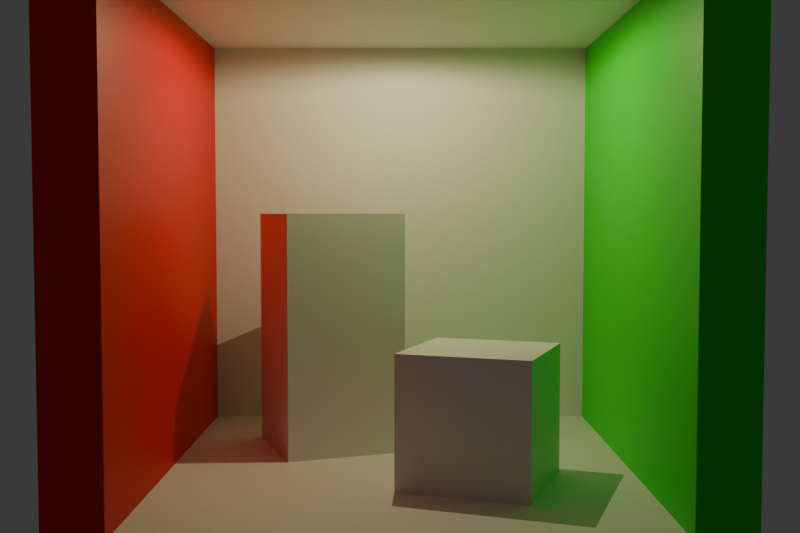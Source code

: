 # Source: cornellbox.blend  (saved by Blender 4.3.32; exported with 4.5.12 LTS)
import bpy
from mathutils import Matrix  # noqa: F401  (used for matrix-valued properties, if any)

bpy.ops.wm.read_factory_settings(use_empty=True)
scene = bpy.context.scene
scene.name = 'Scene'

# ---- collections
col_collection = bpy.data.collections.new('Collection'); scene.collection.children.link(col_collection)

# ---- materials (node trees are filled in below, after node groups)
mat_material = bpy.data.materials.new('Material')
mat_material.alpha_threshold = 0.0
mat_material.roughness = 0.5
mat_material.line_color = (0.0, 0.0, 0.0, 1.0)
mat_material_001 = bpy.data.materials.new('Material.001')
mat_material_001.alpha_threshold = 0.0
mat_material_001.roughness = 0.5
mat_material_001.line_color = (0.0, 0.0, 0.0, 1.0)
mat_material_002 = bpy.data.materials.new('Material.002')
mat_material_002.alpha_threshold = 0.0
mat_material_002.roughness = 0.5
mat_material_002.line_color = (0.0, 0.0, 0.0, 1.0)
mat_green = bpy.data.materials.new('Green')
mat_green.alpha_threshold = 0.0
mat_green.roughness = 0.5
mat_green.line_color = (0.0, 0.0, 0.0, 1.0)
mat_red = bpy.data.materials.new('Red')
mat_red.alpha_threshold = 0.0
mat_red.roughness = 0.5
mat_red.line_color = (0.0, 0.0, 0.0, 1.0)
mat_material_003 = bpy.data.materials.new('Material.003')
mat_material_003.alpha_threshold = 0.0
mat_material_003.roughness = 0.5
mat_material_003.line_color = (0.0, 0.0, 0.0, 1.0)
mat_material_004 = bpy.data.materials.new('Material.004')
mat_material_004.alpha_threshold = 0.0
mat_material_004.roughness = 0.5
mat_material_004.line_color = (0.0, 0.0, 0.0, 1.0)

# ---- material node trees
mat_material.use_nodes = True; mat_material.node_tree.nodes.clear()
_N = mat_material.node_tree.nodes; _L = mat_material.node_tree.links
n0 = _N.new('ShaderNodeOutputMaterial'); n0.name = 'Material Output'; n0.location = (300, 300)
n1 = _N.new('ShaderNodeBsdfPrincipled'); n1.name = 'Principled BSDF'; n1.location = (10, 300)
n1.inputs[3].default_value = 1.45
_L.new(n1.outputs[0], n0.inputs[0])
n0.is_active_output = True
mat_material_001.use_nodes = True; mat_material_001.node_tree.nodes.clear()
_N = mat_material_001.node_tree.nodes; _L = mat_material_001.node_tree.links
n0 = _N.new('ShaderNodeOutputMaterial'); n0.name = 'Material Output'; n0.location = (300, 300)
n1 = _N.new('ShaderNodeBsdfPrincipled'); n1.name = 'Principled BSDF'; n1.location = (10, 300)
n1.inputs[3].default_value = 1.45
_L.new(n1.outputs[0], n0.inputs[0])
n0.is_active_output = True
mat_material_002.use_nodes = True; mat_material_002.node_tree.nodes.clear()
_N = mat_material_002.node_tree.nodes; _L = mat_material_002.node_tree.links
n0 = _N.new('ShaderNodeOutputMaterial'); n0.name = 'Material Output'; n0.location = (300, 300)
n1 = _N.new('ShaderNodeBsdfPrincipled'); n1.name = 'Principled BSDF'; n1.location = (10, 300)
n1.inputs[3].default_value = 1.45
_L.new(n1.outputs[0], n0.inputs[0])
n0.is_active_output = True
mat_green.use_nodes = True; mat_green.node_tree.nodes.clear()
_N = mat_green.node_tree.nodes; _L = mat_green.node_tree.links
n0 = _N.new('ShaderNodeOutputMaterial'); n0.name = 'Material Output'; n0.location = (300, 300)
n1 = _N.new('ShaderNodeBsdfPrincipled'); n1.name = 'Principled BSDF'; n1.location = (10, 300)
n1.inputs[0].default_value = (0.0, 0.8, 0.0, 1.0)
n1.inputs[3].default_value = 1.45
_L.new(n1.outputs[0], n0.inputs[0])
n0.is_active_output = True
mat_red.use_nodes = True; mat_red.node_tree.nodes.clear()
_N = mat_red.node_tree.nodes; _L = mat_red.node_tree.links
n0 = _N.new('ShaderNodeOutputMaterial'); n0.name = 'Material Output'; n0.location = (300, 300)
n1 = _N.new('ShaderNodeBsdfPrincipled'); n1.name = 'Principled BSDF'; n1.location = (10, 300)
n1.inputs[0].default_value = (0.8, 0.0, 0.0, 1.0)
n1.inputs[3].default_value = 1.45
_L.new(n1.outputs[0], n0.inputs[0])
n0.is_active_output = True
mat_material_003.use_nodes = True; mat_material_003.node_tree.nodes.clear()
_N = mat_material_003.node_tree.nodes; _L = mat_material_003.node_tree.links
n0 = _N.new('ShaderNodeOutputMaterial'); n0.name = 'Material Output'; n0.location = (300, 300)
n1 = _N.new('ShaderNodeBsdfPrincipled'); n1.name = 'Principled BSDF'; n1.location = (10, 300)
n1.inputs[3].default_value = 1.45
_L.new(n1.outputs[0], n0.inputs[0])
n0.is_active_output = True
mat_material_004.use_nodes = True; mat_material_004.node_tree.nodes.clear()
_N = mat_material_004.node_tree.nodes; _L = mat_material_004.node_tree.links
n0 = _N.new('ShaderNodeOutputMaterial'); n0.name = 'Material Output'; n0.location = (300, 300)
n1 = _N.new('ShaderNodeBsdfPrincipled'); n1.name = 'Principled BSDF'; n1.location = (10, 300)
n1.inputs[3].default_value = 1.45
_L.new(n1.outputs[0], n0.inputs[0])
n0.is_active_output = True

# ---- world
world_world = bpy.data.worlds.new('World'); scene.world = world_world
world_world.use_nodes = True; world_world.node_tree.nodes.clear()
_N = world_world.node_tree.nodes; _L = world_world.node_tree.links
n0 = _N.new('ShaderNodeOutputWorld'); n0.name = 'World Output'; n0.location = (300, 300)
n1 = _N.new('ShaderNodeBackground'); n1.name = 'Background'; n1.location = (10, 300)
n1.inputs[0].default_value = (0.05088, 0.05088, 0.05088, 1.0)
_L.new(n1.outputs[0], n0.inputs[0])
n0.is_active_output = True
world_world.color = (0.05088, 0.05088, 0.05088)
world_world.sun_shadow_jitter_overblur = 0.0

# ---- cameras
cam_camera = bpy.data.cameras.new('Camera')
cam_camera.clip_end = 100.0
cam_camera.lens = 45.0
cam_camera.ortho_scale = 7.314

# ---- lights
light_spot = bpy.data.lights.new('Spot', 'SPOT')
light_spot.color = (1.0, 0.8896, 0.4932)
light_spot.cutoff_distance = 0.0
light_spot.energy = 30.0
light_spot.spot_blend = 0.2113
light_spot.spot_size = 3.124
light_spot.use_soft_falloff = False

# ---- meshes
me_cube = bpy.data.meshes.new('Cube')
me_cube.from_pydata([(1.0, -0.1, 10.0), (1.0, 0.1, 10.0), (1.0, -0.1, -10.0), (1.0, 0.1, -10.0), (-1.0, -0.1, 10.0), (-1.0, 0.1, 10.0), (-1.0, -0.1, -10.0), (-1.0, 0.1, -10.0)], [], [(0, 4, 6, 2), (3, 2, 6, 7), (7, 6, 4, 5), (5, 1, 3, 7), (1, 0, 2, 3), (5, 4, 0, 1)])
_uv = me_cube.uv_layers.new(name='UVMap')
_uv.uv.foreach_set('vector', [0.625, 0.5, 0.875, 0.5, 0.875, 0.75, 0.625, 0.75, 0.375, 0.75, 0.625, 0.75, 0.625, 1.0, 0.375, 1.0, 0.375, 0.0, 0.625, 0.0, 0.625, 0.25, 0.375, 0.25, 0.125, 0.5, 0.375, 0.5, 0.375, 0.75, 0.125, 0.75, 0.375, 0.5, 0.625, 0.5, 0.625, 0.75, 0.375, 0.75, 0.375, 0.25, 0.625, 0.25, 0.625, 0.5, 0.375, 0.5])
me_cube.materials.append(mat_material)
me_cube.use_mirror_vertex_groups = False
me_cube.update()
me_cube_003 = bpy.data.meshes.new('Cube.003')
me_cube_003.from_pydata([(1.0, -10.0, 0.1), (1.0, 10.0, 0.1), (1.0, -10.0, -0.1), (1.0, 10.0, -0.1), (-1.0, -10.0, 0.1), (-1.0, 10.0, 0.1), (-1.0, -10.0, -0.1), (-1.0, 10.0, -0.1)], [], [(0, 4, 6, 2), (3, 2, 6, 7), (7, 6, 4, 5), (5, 1, 3, 7), (1, 0, 2, 3), (5, 4, 0, 1)])
_uv = me_cube_003.uv_layers.new(name='UVMap')
_uv.uv.foreach_set('vector', [0.625, 0.5, 0.875, 0.5, 0.875, 0.75, 0.625, 0.75, 0.375, 0.75, 0.625, 0.75, 0.625, 1.0, 0.375, 1.0, 0.375, 0.0, 0.625, 0.0, 0.625, 0.25, 0.375, 0.25, 0.125, 0.5, 0.375, 0.5, 0.375, 0.75, 0.125, 0.75, 0.375, 0.5, 0.625, 0.5, 0.625, 0.75, 0.375, 0.75, 0.375, 0.25, 0.625, 0.25, 0.625, 0.5, 0.375, 0.5])
me_cube_003.materials.append(mat_material_001)
me_cube_003.use_mirror_vertex_groups = False
me_cube_003.update()
me_cube_004 = bpy.data.meshes.new('Cube.004')
me_cube_004.from_pydata([(1.0, -10.0, 0.1), (1.0, 10.0, 0.1), (1.0, -10.0, -0.1), (1.0, 10.0, -0.1), (-1.0, -10.0, 0.1), (-1.0, 10.0, 0.1), (-1.0, -10.0, -0.1), (-1.0, 10.0, -0.1)], [], [(0, 4, 6, 2), (3, 2, 6, 7), (7, 6, 4, 5), (5, 1, 3, 7), (1, 0, 2, 3), (5, 4, 0, 1)])
_uv = me_cube_004.uv_layers.new(name='UVMap')
_uv.uv.foreach_set('vector', [0.625, 0.5, 0.875, 0.5, 0.875, 0.75, 0.625, 0.75, 0.375, 0.75, 0.625, 0.75, 0.625, 1.0, 0.375, 1.0, 0.375, 0.0, 0.625, 0.0, 0.625, 0.25, 0.375, 0.25, 0.125, 0.5, 0.375, 0.5, 0.375, 0.75, 0.125, 0.75, 0.375, 0.5, 0.625, 0.5, 0.625, 0.75, 0.375, 0.75, 0.375, 0.25, 0.625, 0.25, 0.625, 0.5, 0.375, 0.5])
me_cube_004.materials.append(mat_material_002)
me_cube_004.use_mirror_vertex_groups = False
me_cube_004.update()
me_cube_005 = bpy.data.meshes.new('Cube.005')
me_cube_005.from_pydata([(1.0, -1.111, 0.9), (1.0, 1.111, 0.9), (1.0, -1.111, -0.9), (1.0, 1.111, -0.9), (-1.0, -1.111, 0.9), (-1.0, 1.111, 0.9), (-1.0, -1.111, -0.9), (-1.0, 1.111, -0.9)], [], [(0, 4, 6, 2), (3, 2, 6, 7), (7, 6, 4, 5), (5, 1, 3, 7), (1, 0, 2, 3), (5, 4, 0, 1)])
_uv = me_cube_005.uv_layers.new(name='UVMap')
_uv.uv.foreach_set('vector', [0.625, 0.5, 0.875, 0.5, 0.875, 0.75, 0.625, 0.75, 0.375, 0.75, 0.625, 0.75, 0.625, 1.0, 0.375, 1.0, 0.375, 0.0, 0.625, 0.0, 0.625, 0.25, 0.375, 0.25, 0.125, 0.5, 0.375, 0.5, 0.375, 0.75, 0.125, 0.75, 0.375, 0.5, 0.625, 0.5, 0.625, 0.75, 0.375, 0.75, 0.375, 0.25, 0.625, 0.25, 0.625, 0.5, 0.375, 0.5])
me_cube_005.materials.append(mat_green)
me_cube_005.use_mirror_vertex_groups = False
me_cube_005.update()
me_cube_006 = bpy.data.meshes.new('Cube.006')
me_cube_006.from_pydata([(1.0, -1.111, 0.9), (1.0, 1.111, 0.9), (1.0, -1.111, -0.9), (1.0, 1.111, -0.9), (-1.0, -1.111, 0.9), (-1.0, 1.111, 0.9), (-1.0, -1.111, -0.9), (-1.0, 1.111, -0.9)], [], [(0, 4, 6, 2), (3, 2, 6, 7), (7, 6, 4, 5), (5, 1, 3, 7), (1, 0, 2, 3), (5, 4, 0, 1)])
_uv = me_cube_006.uv_layers.new(name='UVMap')
_uv.uv.foreach_set('vector', [0.625, 0.5, 0.875, 0.5, 0.875, 0.75, 0.625, 0.75, 0.375, 0.75, 0.625, 0.75, 0.625, 1.0, 0.375, 1.0, 0.375, 0.0, 0.625, 0.0, 0.625, 0.25, 0.375, 0.25, 0.125, 0.5, 0.375, 0.5, 0.375, 0.75, 0.125, 0.75, 0.375, 0.5, 0.625, 0.5, 0.625, 0.75, 0.375, 0.75, 0.375, 0.25, 0.625, 0.25, 0.625, 0.5, 0.375, 0.5])
me_cube_006.materials.append(mat_red)
me_cube_006.use_mirror_vertex_groups = False
me_cube_006.update()
me_cube_007 = bpy.data.meshes.new('Cube.007')
me_cube_007.from_pydata([(0.5977, -1.282, 1.0), (1.282, 0.5977, 1.0), (0.5977, -1.282, -1.0), (1.282, 0.5977, -1.0), (-1.282, -0.5977, 1.0), (-0.5977, 1.282, 1.0), (-1.282, -0.5977, -1.0), (-0.5977, 1.282, -1.0)], [], [(0, 4, 6, 2), (3, 2, 6, 7), (7, 6, 4, 5), (5, 1, 3, 7), (1, 0, 2, 3), (5, 4, 0, 1)])
_uv = me_cube_007.uv_layers.new(name='UVMap')
_uv.uv.foreach_set('vector', [0.625, 0.5, 0.875, 0.5, 0.875, 0.75, 0.625, 0.75, 0.375, 0.75, 0.625, 0.75, 0.625, 1.0, 0.375, 1.0, 0.375, 0.0, 0.625, 0.0, 0.625, 0.25, 0.375, 0.25, 0.125, 0.5, 0.375, 0.5, 0.375, 0.75, 0.125, 0.75, 0.375, 0.5, 0.625, 0.5, 0.625, 0.75, 0.375, 0.75, 0.375, 0.25, 0.625, 0.25, 0.625, 0.5, 0.375, 0.5])
me_cube_007.materials.append(mat_material_003)
me_cube_007.use_mirror_vertex_groups = False
me_cube_007.update()
me_cube_008 = bpy.data.meshes.new('Cube.008')
me_cube_008.from_pydata([(1.282, -0.2988, 2.0), (0.5977, 0.6409, 2.0), (1.282, -0.2988, -2.0), (0.5977, 0.6409, -2.0), (-0.5977, -0.6409, 2.0), (-1.282, 0.2988, 2.0), (-0.5977, -0.6409, -2.0), (-1.282, 0.2988, -2.0)], [], [(0, 4, 6, 2), (3, 2, 6, 7), (7, 6, 4, 5), (5, 1, 3, 7), (1, 0, 2, 3), (5, 4, 0, 1)])
_uv = me_cube_008.uv_layers.new(name='UVMap')
_uv.uv.foreach_set('vector', [0.625, 0.5, 0.875, 0.5, 0.875, 0.75, 0.625, 0.75, 0.375, 0.75, 0.625, 0.75, 0.625, 1.0, 0.375, 1.0, 0.375, 0.0, 0.625, 0.0, 0.625, 0.25, 0.375, 0.25, 0.125, 0.5, 0.375, 0.5, 0.375, 0.75, 0.125, 0.75, 0.375, 0.5, 0.625, 0.5, 0.625, 0.75, 0.375, 0.75, 0.375, 0.25, 0.625, 0.25, 0.625, 0.5, 0.375, 0.5])
me_cube_008.materials.append(mat_material_004)
me_cube_008.use_mirror_vertex_groups = False
me_cube_008.update()

# ---- objects
ob_back = bpy.data.objects.new('Back', me_cube)
ob_camera = bpy.data.objects.new('Camera', cam_camera)
ob_top = bpy.data.objects.new('Top', me_cube_003)
ob_bottom = bpy.data.objects.new('Bottom', me_cube_004)
ob_right = bpy.data.objects.new('Right', me_cube_005)
ob_left = bpy.data.objects.new('Left', me_cube_006)
ob_spot = bpy.data.objects.new('Spot', light_spot)
ob_smallbox = bpy.data.objects.new('SmallBox', me_cube_007)
ob_bigbox = bpy.data.objects.new('BigBox', me_cube_008)

# ---- transforms, parenting, visibility, modifiers, constraints
ob_back.location = (0.0, 1.327, 0.34)
ob_back.scale = (1.0, 1.0, 0.1)
ob_back.lock_rotations_4d = False
ob_back.empty_display_type = 'ARROWS'
ob_back.lineart.crease_threshold = 0.0
ob_camera.location = (0.0, -3.673, 0.44)
ob_camera.rotation_euler = (1.518, -0.0, 0.0)
ob_camera.lock_rotations_4d = False
ob_camera.empty_display_type = 'ARROWS'
ob_camera.color = (0.0, 0.0, 0.0, 0.0)
ob_camera.display_type = 'WIRE'
ob_camera.lineart.crease_threshold = 0.0
ob_top.location = (0.0, 0.3267, 1.34)
ob_top.scale = (0.9, 0.1, 1.0)
ob_top.lock_rotations_4d = False
ob_top.empty_display_type = 'ARROWS'
ob_top.lineart.crease_threshold = 0.0
ob_bottom.location = (0.0, 0.3267, -0.66)
ob_bottom.scale = (0.9, 0.1, 1.0)
ob_bottom.lock_rotations_4d = False
ob_bottom.empty_display_type = 'ARROWS'
ob_bottom.lineart.crease_threshold = 0.0
ob_right.location = (1.0, 0.3267, 0.34)
ob_right.scale = (0.1, 0.9, 1.0)
ob_right.lock_rotations_4d = False
ob_right.empty_display_type = 'ARROWS'
ob_right.lineart.crease_threshold = 0.0
ob_left.location = (-1.0, 0.3267, 0.34)
ob_left.scale = (0.1, 0.9, 1.0)
ob_left.lock_rotations_4d = False
ob_left.empty_display_type = 'ARROWS'
ob_left.lineart.crease_threshold = 0.0
ob_spot.location = (0.0, 0.3267, 1.23)
ob_spot.rotation_mode = 'QUATERNION'
ob_spot.rotation_quaternion = (1.0, 0.0, 0.0, 0.0)
ob_smallbox.location = (0.3, 0.02667, -0.31)
ob_smallbox.scale = (0.25, 0.25, 0.25)
ob_smallbox.lock_rotations_4d = False
ob_smallbox.empty_display_type = 'ARROWS'
ob_smallbox.lineart.crease_threshold = 0.0
ob_bigbox.location = (-0.3, 0.6267, -0.06)
ob_bigbox.scale = (0.25, 0.5, 0.25)
ob_bigbox.lock_rotations_4d = False
ob_bigbox.empty_display_type = 'ARROWS'
ob_bigbox.lineart.crease_threshold = 0.0

# ---- collection membership
col_collection.objects.link(ob_back)
col_collection.objects.link(ob_camera)
col_collection.objects.link(ob_top)
col_collection.objects.link(ob_bottom)
col_collection.objects.link(ob_right)
col_collection.objects.link(ob_left)
col_collection.objects.link(ob_spot)
col_collection.objects.link(ob_smallbox)
col_collection.objects.link(ob_bigbox)

# ---- scene / render settings (as saved in the file)
scene.camera = ob_camera
scene.frame_start = 1; scene.frame_end = 250; scene.frame_set(2)
scene.render.engine = 'BLENDER_EEVEE_NEXT'
scene.render.resolution_x = 1200
scene.render.resolution_y = 800
bpy.context.view_layer.update()
